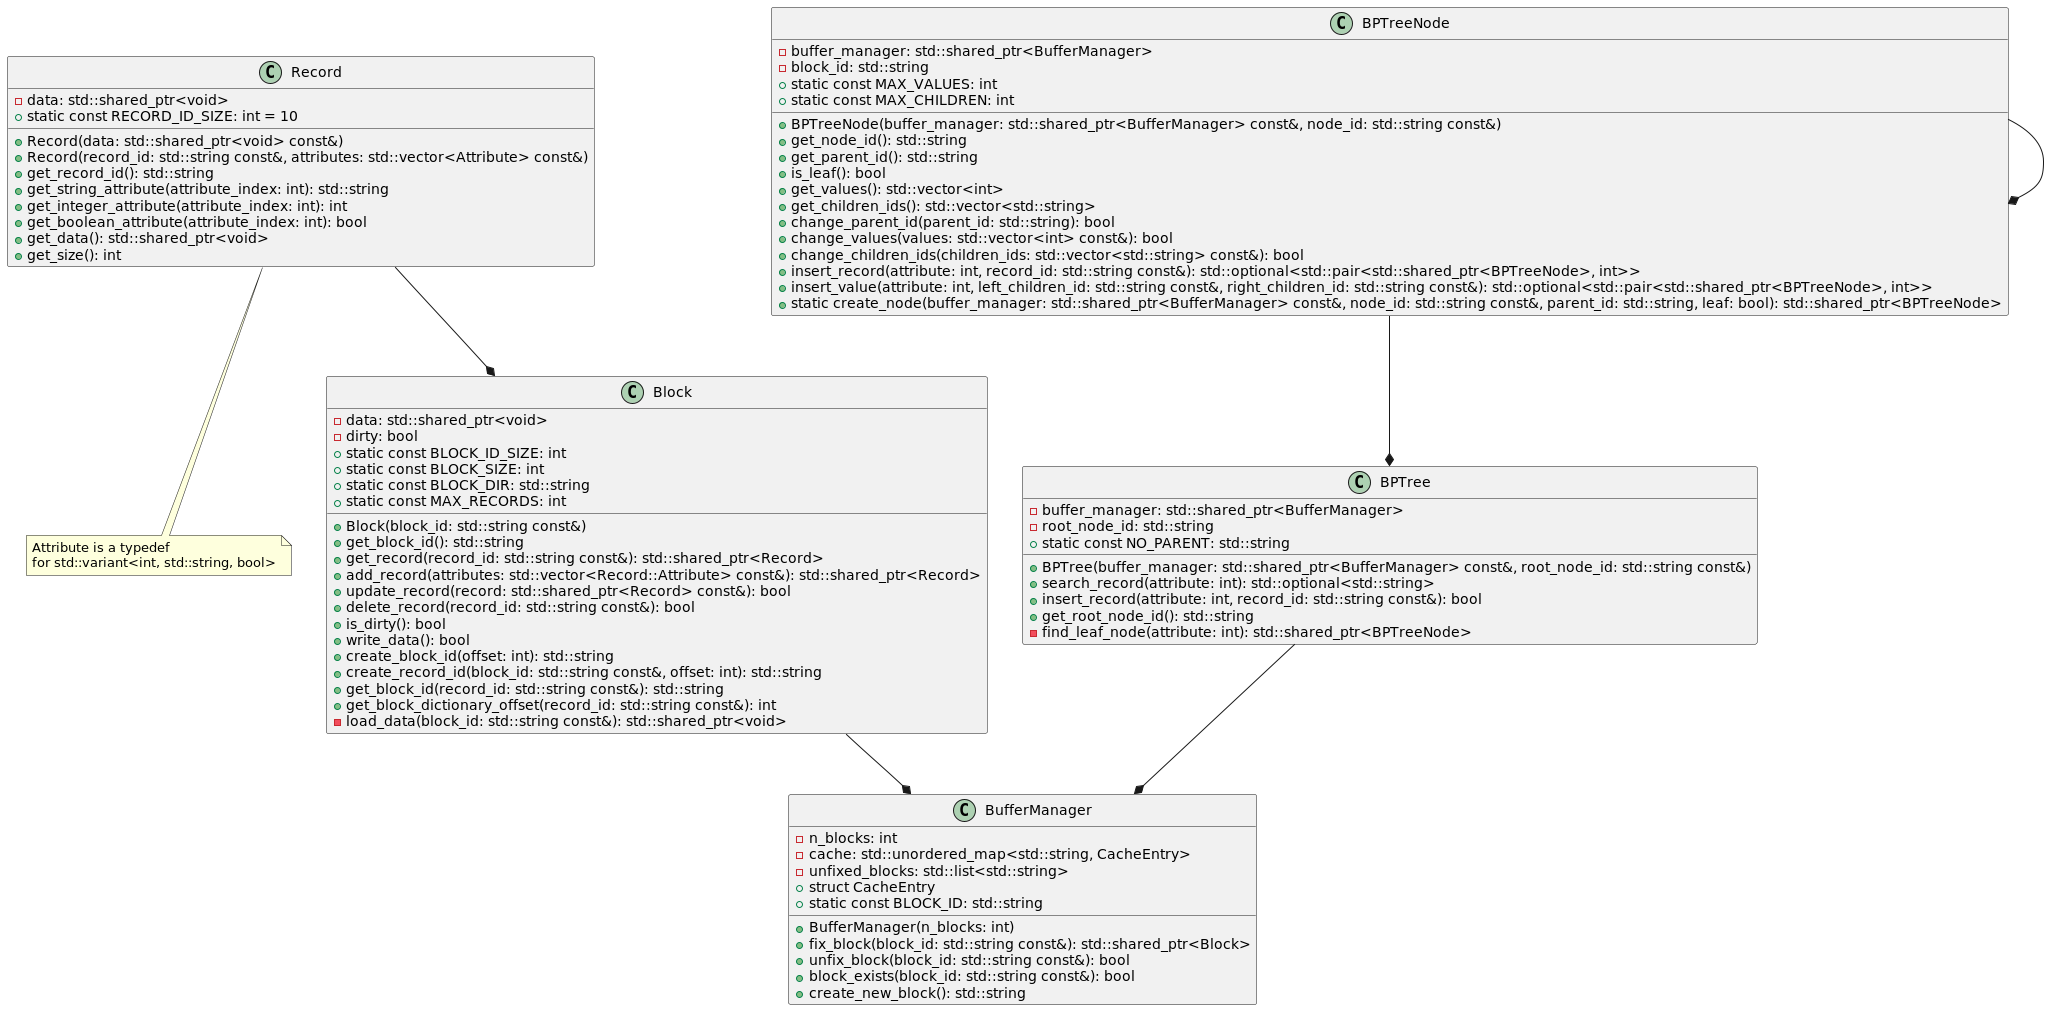

The diagram above was rendered by PlantUML. Its source (embedded in the PNG):
@startuml

class Record {
  - data: std::shared_ptr<void>
  + Record(data: std::shared_ptr<void> const&)
  + Record(record_id: std::string const&, attributes: std::vector<Attribute> const&)
  + get_record_id(): std::string
  + get_string_attribute(attribute_index: int): std::string
  + get_integer_attribute(attribute_index: int): int
  + get_boolean_attribute(attribute_index: int): bool
  + get_data(): std::shared_ptr<void>
  + get_size(): int
  + static const RECORD_ID_SIZE: int = 10
}

note "Attribute is a typedef\nfor std::variant<int, std::string, bool>" as Note_Attribute


class Block {
  - data: std::shared_ptr<void>
  - dirty: bool
  + Block(block_id: std::string const&)
  + get_block_id(): std::string
  + get_record(record_id: std::string const&): std::shared_ptr<Record>
  + add_record(attributes: std::vector<Record::Attribute> const&): std::shared_ptr<Record>
  + update_record(record: std::shared_ptr<Record> const&): bool
  + delete_record(record_id: std::string const&): bool
  + is_dirty(): bool
  + write_data(): bool
  + create_block_id(offset: int): std::string
  + create_record_id(block_id: std::string const&, offset: int): std::string
  + get_block_id(record_id: std::string const&): std::string
  + get_block_dictionary_offset(record_id: std::string const&): int
  + static const BLOCK_ID_SIZE: int
  + static const BLOCK_SIZE: int
  + static const BLOCK_DIR: std::string
  + static const MAX_RECORDS: int
  - load_data(block_id: std::string const&): std::shared_ptr<void>
}

class BufferManager {
  - n_blocks: int
  - cache: std::unordered_map<std::string, CacheEntry>
  - unfixed_blocks: std::list<std::string>
  + BufferManager(n_blocks: int)
  + fix_block(block_id: std::string const&): std::shared_ptr<Block>
  + unfix_block(block_id: std::string const&): bool
  + block_exists(block_id: std::string const&): bool
  + create_new_block(): std::string
  + struct CacheEntry
  + static const BLOCK_ID: std::string
}

class BPTreeNode {
  - buffer_manager: std::shared_ptr<BufferManager>
  - block_id: std::string
  + BPTreeNode(buffer_manager: std::shared_ptr<BufferManager> const&, node_id: std::string const&)
  + get_node_id(): std::string
  + get_parent_id(): std::string
  + is_leaf(): bool
  + get_values(): std::vector<int>
  + get_children_ids(): std::vector<std::string>
  + change_parent_id(parent_id: std::string): bool
  + change_values(values: std::vector<int> const&): bool
  + change_children_ids(children_ids: std::vector<std::string> const&): bool
  + insert_record(attribute: int, record_id: std::string const&): std::optional<std::pair<std::shared_ptr<BPTreeNode>, int>>
  + insert_value(attribute: int, left_children_id: std::string const&, right_children_id: std::string const&): std::optional<std::pair<std::shared_ptr<BPTreeNode>, int>>
  + static create_node(buffer_manager: std::shared_ptr<BufferManager> const&, node_id: std::string const&, parent_id: std::string, leaf: bool): std::shared_ptr<BPTreeNode>
  + static const MAX_VALUES: int
  + static const MAX_CHILDREN: int
}

class BPTree {
  - buffer_manager: std::shared_ptr<BufferManager>
  - root_node_id: std::string
  + BPTree(buffer_manager: std::shared_ptr<BufferManager> const&, root_node_id: std::string const&)
  + search_record(attribute: int): std::optional<std::string>
  + insert_record(attribute: int, record_id: std::string const&): bool
  + get_root_node_id(): std::string
  - find_leaf_node(attribute: int): std::shared_ptr<BPTreeNode>
  + static const NO_PARENT: std::string
}


Record --> Note_Attribute
Record --* Block
Block --* BufferManager
BPTreeNode --* BPTreeNode
BPTreeNode --* BPTree
BPTree --* BufferManager

@enduml